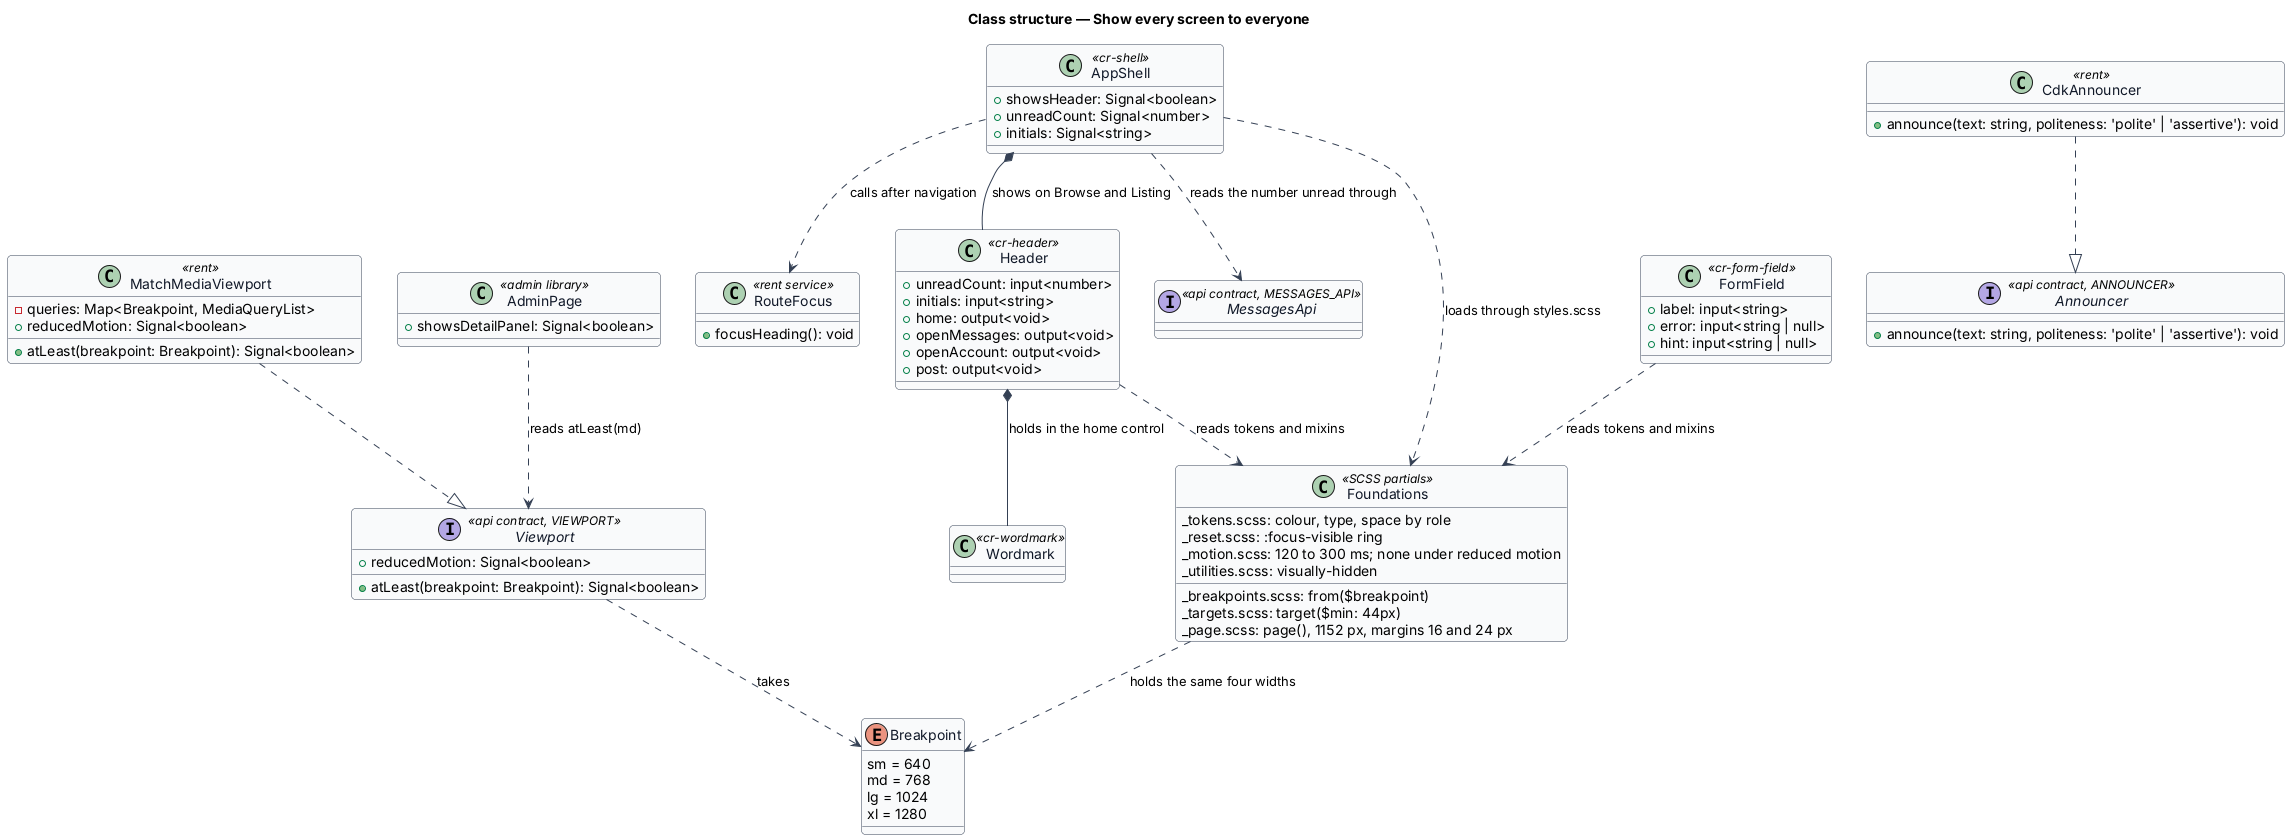

The diagram above was rendered by PlantUML. Its source (embedded in the PNG):
@startuml
' --- shared skin header ---
skinparam backgroundColor #FFFFFF
skinparam shadowing false
skinparam roundcorner 8
skinparam defaultFontName Arial
skinparam ArrowColor #344054
skinparam class {
  BorderColor #344054
  FontColor #101828
  BackgroundColor #F9FAFB
}
' --------------------------
title Class structure — Show every screen to everyone

enum Breakpoint {
  sm = 640
  md = 768
  lg = 1024
  xl = 1280
}

interface Viewport <<api contract, VIEWPORT>> {
  +atLeast(breakpoint: Breakpoint): Signal<boolean>
  +reducedMotion: Signal<boolean>
}

class MatchMediaViewport <<rent>> {
  -queries: Map<Breakpoint, MediaQueryList>
  +atLeast(breakpoint: Breakpoint): Signal<boolean>
  +reducedMotion: Signal<boolean>
}

interface Announcer <<api contract, ANNOUNCER>> {
  +announce(text: string, politeness: 'polite' | 'assertive'): void
}

class CdkAnnouncer <<rent>> {
  +announce(text: string, politeness: 'polite' | 'assertive'): void
}

class RouteFocus <<rent service>> {
  +focusHeading(): void
}

class AppShell <<cr-shell>> {
  +showsHeader: Signal<boolean>
  +unreadCount: Signal<number>
  +initials: Signal<string>
}

class Header <<cr-header>> {
  +unreadCount: input<number>
  +initials: input<string>
  +home: output<void>
  +openMessages: output<void>
  +openAccount: output<void>
  +post: output<void>
}

class Wordmark <<cr-wordmark>> {
}

interface MessagesApi <<api contract, MESSAGES_API>> {
}

class FormField <<cr-form-field>> {
  +label: input<string>
  +error: input<string | null>
  +hint: input<string | null>
}

class "Foundations" as Foundations <<SCSS partials>> {
  _breakpoints.scss: from($breakpoint)
  _tokens.scss: colour, type, space by role
  _reset.scss: :focus-visible ring
  _targets.scss: target($min: 44px)
  _page.scss: page(), 1152 px, margins 16 and 24 px
  _motion.scss: 120 to 300 ms; none under reduced motion
  _utilities.scss: visually-hidden
}

class AdminPage <<admin library>> {
  +showsDetailPanel: Signal<boolean>
}

Viewport ..> Breakpoint : takes
MatchMediaViewport ..|> Viewport
CdkAnnouncer ..|> Announcer
AppShell ..> RouteFocus : calls after navigation
AppShell *-- Header : shows on Browse and Listing
Header *-- Wordmark : holds in the home control
AppShell ..> MessagesApi : reads the number unread through
Header ..> Foundations : reads tokens and mixins
AdminPage ..> Viewport : reads atLeast(md)
FormField ..> Foundations : reads tokens and mixins
AppShell ..> Foundations : loads through styles.scss
Foundations ..> Breakpoint : holds the same four widths
@enduml